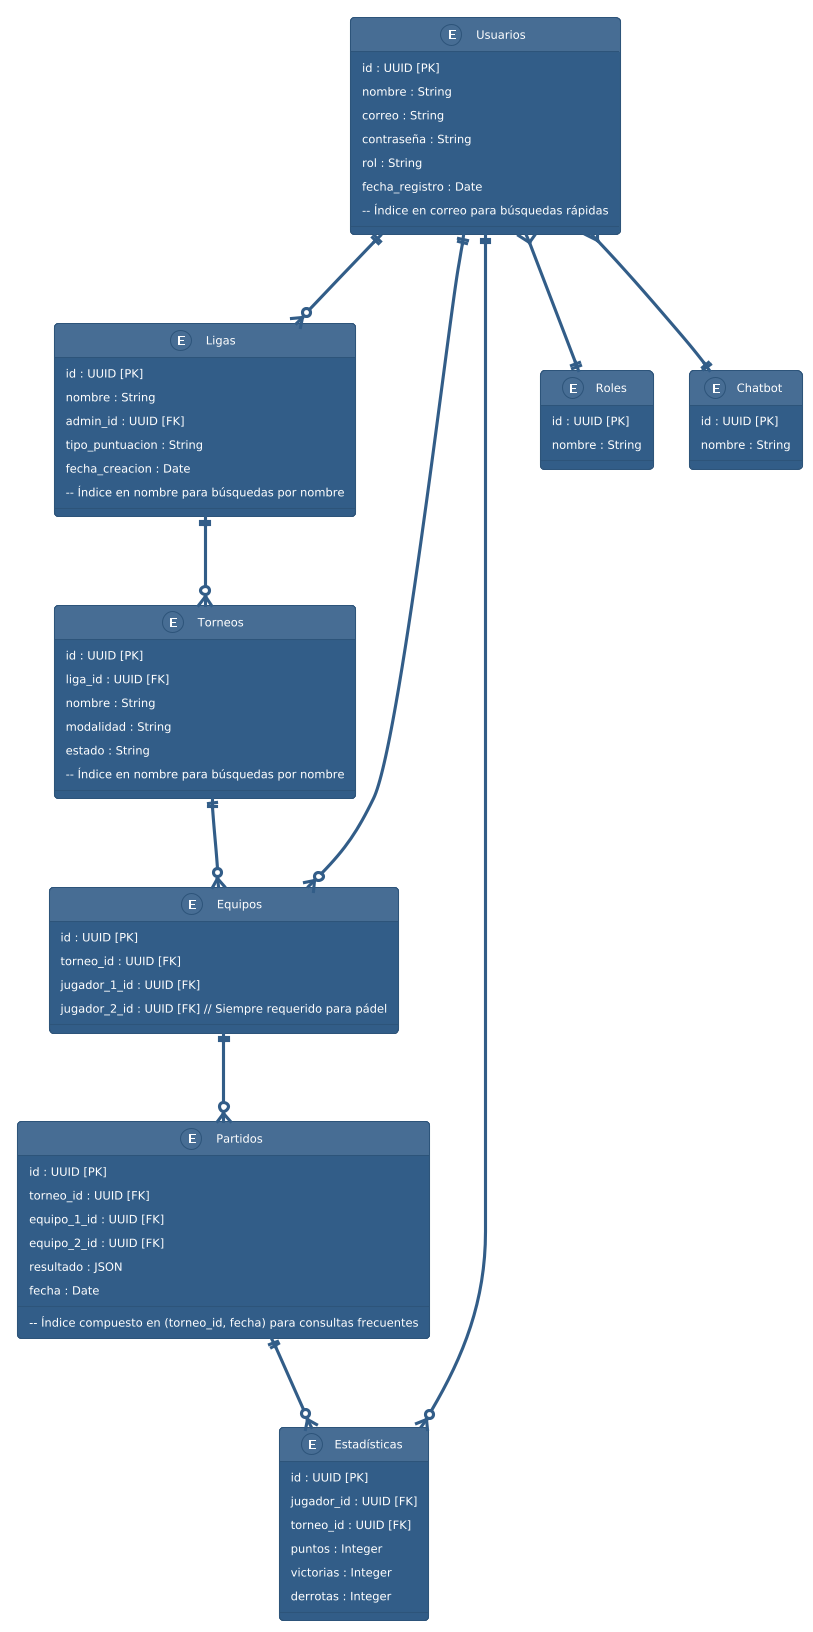

The diagram above was rendered by PlantUML. Its source (embedded in the PNG):
@startuml
!theme sandstone

entity "Usuarios" as Usuarios {
id : UUID [PK]
nombre : String
correo : String
contraseña : String
rol : String
fecha_registro : Date
-- Índice en correo para búsquedas rápidas
}

entity "Ligas" as Ligas {
id : UUID [PK]
nombre : String
admin_id : UUID [FK]
tipo_puntuacion : String
fecha_creacion : Date
-- Índice en nombre para búsquedas por nombre
}

entity "Torneos" as Torneos {
id : UUID [PK]
liga_id : UUID [FK]
nombre : String
modalidad : String
estado : String
-- Índice en nombre para búsquedas por nombre
}

entity "Equipos" as Equipos {
id : UUID [PK]
torneo_id : UUID [FK]
jugador_1_id : UUID [FK]
jugador_2_id : UUID [FK] // Siempre requerido para pádel
}

entity "Partidos" as Partidos {
id : UUID [PK]
torneo_id : UUID [FK]
equipo_1_id : UUID [FK]
equipo_2_id : UUID [FK]
resultado : JSON
fecha : Date
-- Índice compuesto en (torneo_id, fecha) para consultas frecuentes
}

entity "Estadísticas" as Estadisticas {
id : UUID [PK]
jugador_id : UUID [FK]
torneo_id : UUID [FK]
puntos : Integer
victorias : Integer
derrotas : Integer
}

entity "Roles" as Roles {
id : UUID [PK]
nombre : String
}

entity "Chatbot" as Chatbot {
id : UUID [PK]
nombre : String
}

Usuarios ||--o{ Ligas : "1:N"
Ligas ||--o{ Torneos : "1:N"
Torneos ||--o{ Equipos : "1:N"
Equipos ||--o{ Partidos : "1:N"
Partidos ||--o{ Estadisticas : "1:N"
Usuarios ||--o{ Equipos : "1:N"
Usuarios ||--o{ Estadisticas : "1:N"
Usuarios }--|| Roles : "N:1"
Usuarios }--|| Chatbot : "N:1"
@enduml